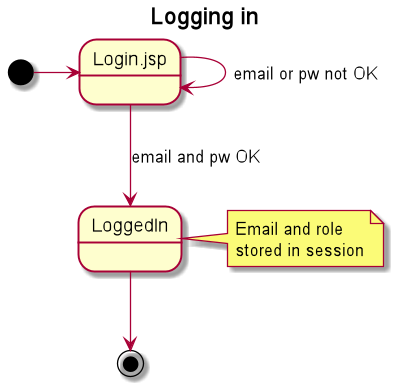

The diagram above was rendered by PlantUML. Its source (embedded in the PNG):
@startuml

Title Logging in
State Login.jsp
State LoggedIn

note right of LoggedIn
Email and role
stored in session
end note

[*] -> Login.jsp
Login.jsp --> LoggedIn : email and pw OK
Login.jsp --> Login.jsp : email or pw not OK
LoggedIn --> [*]

@enduml